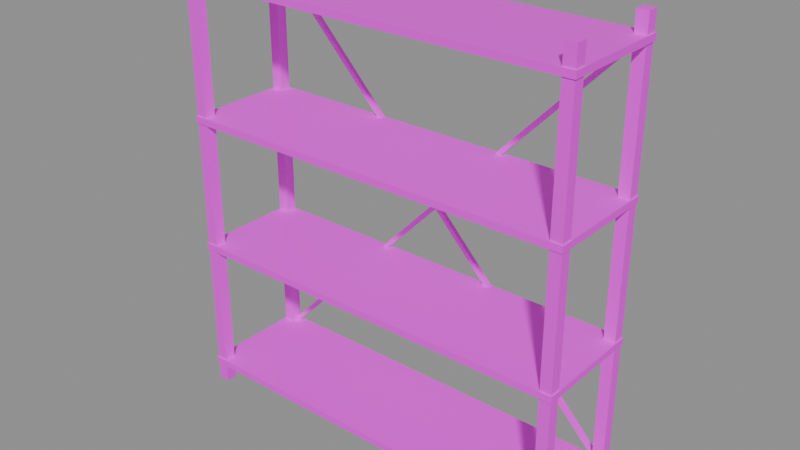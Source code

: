 # Source: shelf_rack.blend  (saved by Blender 5.2.45; exported with 4.5.12 LTS)
import bpy
from mathutils import Matrix  # noqa: F401  (used for matrix-valued properties, if any)

bpy.ops.wm.read_factory_settings(use_empty=True)
scene = bpy.context.scene
scene.name = 'Scene'

# ---- images (referenced by path relative to the original .blend; pixels are not part of the script)
import os
ASSET_DIR = os.environ.get("B2B_ASSET_DIR", "")  # directory of the original .blend (textures are referenced by path, not embedded)
HERE = os.path.dirname(os.path.abspath(__file__))  # packed textures are extracted next to this script under _unpacked/

def load_image(name, relpath, width, height, colorspace="sRGB"):
    """Load a texture the original file referenced (path relative to the .blend, or extracted next to this script)."""
    p = next((c for c in (os.path.join(HERE, relpath), os.path.join(ASSET_DIR, relpath)) if relpath and os.path.exists(c)), "")
    if p:
        img = bpy.data.images.load(p, check_existing=True)
        img.name = name
    else:  # same state as the original file: an image datablock whose file is absent (Cycles renders it pink)
        img = bpy.data.images.new(name, width, height)
        img.source = "FILE"
        img.filepath = "//" + (relpath or name)
    img.colorspace_settings.name = colorspace
    return img
img_metal_panel_base_004_png = load_image('Metal-Panel_Base-004.png', 'Metal-Panel_Base-004.png', 1024, 1024, 'sRGB')
img_metal_panel_section_004_png = load_image('Metal-Panel_Section-004.png', 'Metal-Panel_Section-004.png', 1024, 1024, 'sRGB')

# ---- materials (node trees are filled in below, after node groups)
mat_steel_frame = bpy.data.materials.new('steel/frame')
mat_steel_machine_top = bpy.data.materials.new('steel/machine_top')

# ---- material node trees
mat_steel_frame.use_nodes = True; mat_steel_frame.node_tree.nodes.clear()
_N = mat_steel_frame.node_tree.nodes; _L = mat_steel_frame.node_tree.links
n0 = _N.new('ShaderNodeBsdfPrincipled'); n0.name = 'Principled BSDF'; n0.location = (-200, 100)
n0.inputs[10].default_value = 0.005
n1 = _N.new('ShaderNodeOutputMaterial'); n1.name = 'Material Output'; n1.location = (200, 100)
n2 = _N.new('ShaderNodeTexImage'); n2.name = 'Image Texture'; n2.location = (0, 0)
n2.image = img_metal_panel_base_004_png
n2.interpolation = 'Closest'
_L.new(n0.outputs[0], n1.inputs[0])
_L.new(n2.outputs[0], n0.inputs[0])
n1.is_active_output = True
mat_steel_machine_top.use_nodes = True; mat_steel_machine_top.node_tree.nodes.clear()
_N = mat_steel_machine_top.node_tree.nodes; _L = mat_steel_machine_top.node_tree.links
n0 = _N.new('ShaderNodeBsdfPrincipled'); n0.name = 'Principled BSDF'; n0.location = (-200, 100)
n0.inputs[10].default_value = 0.005
n1 = _N.new('ShaderNodeOutputMaterial'); n1.name = 'Material Output'; n1.location = (200, 100)
n2 = _N.new('ShaderNodeTexImage'); n2.name = 'Image Texture'; n2.location = (0, 0)
n2.image = img_metal_panel_section_004_png
n2.interpolation = 'Closest'
_L.new(n0.outputs[0], n1.inputs[0])
_L.new(n2.outputs[0], n0.inputs[0])
n1.is_active_output = True

# ---- meshes
me_body = bpy.data.meshes.new('Body')
me_body.from_pydata([(-0.845, -0.005, 0.0), (-0.845, -0.005, 2.0), (-0.845, -0.055, 2.0), (-0.845, -0.055, 0.0), (-0.895, -0.055, 0.0), (-0.895, -0.055, 2.0), (-0.895, -0.005, 2.0), (-0.895, -0.005, 0.0), (-0.895, -0.005, 2.0), (-0.895, -0.055, 2.0), (-0.845, -0.055, 2.0), (-0.845, -0.005, 2.0), (-0.895, -0.055, 0.0), (-0.895, -0.005, 0.0), (-0.845, -0.005, 0.0), (-0.845, -0.055, 0.0), (-0.895, -0.055, 0.0), (-0.845, -0.055, 0.0), (-0.845, -0.055, 2.0), (-0.895, -0.055, 2.0), (-0.845, -0.005, 0.0), (-0.895, -0.005, 0.0), (-0.895, -0.005, 2.0), (-0.845, -0.005, 2.0), (-0.845, -0.445, 0.0), (-0.845, -0.445, 2.0), (-0.845, -0.495, 2.0), (-0.845, -0.495, 0.0), (-0.895, -0.495, 0.0), (-0.895, -0.495, 2.0), (-0.895, -0.445, 2.0), (-0.895, -0.445, 0.0), (-0.895, -0.445, 2.0), (-0.895, -0.495, 2.0), (-0.845, -0.495, 2.0), (-0.845, -0.445, 2.0), (-0.895, -0.495, 0.0), (-0.895, -0.445, 0.0), (-0.845, -0.445, 0.0), (-0.845, -0.495, 0.0), (-0.895, -0.495, 0.0), (-0.845, -0.495, 0.0), (-0.845, -0.495, 2.0), (-0.895, -0.495, 2.0), (-0.845, -0.445, 0.0), (-0.895, -0.445, 0.0), (-0.895, -0.445, 2.0), (-0.845, -0.445, 2.0), (0.895, -0.005, 0.0), (0.895, -0.005, 2.0), (0.895, -0.055, 2.0), (0.895, -0.055, 0.0), (0.845, -0.055, 0.0), (0.845, -0.055, 2.0), (0.845, -0.005, 2.0), (0.845, -0.005, 0.0), (0.845, -0.005, 2.0), (0.845, -0.055, 2.0), (0.895, -0.055, 2.0), (0.895, -0.005, 2.0), (0.845, -0.055, 0.0), (0.845, -0.005, 0.0), (0.895, -0.005, 0.0), (0.895, -0.055, 0.0), (0.845, -0.055, 0.0), (0.895, -0.055, 0.0), (0.895, -0.055, 2.0), (0.845, -0.055, 2.0), (0.895, -0.005, 0.0), (0.845, -0.005, 0.0), (0.845, -0.005, 2.0), (0.895, -0.005, 2.0), (0.895, -0.445, 0.0), (0.895, -0.445, 2.0), (0.895, -0.495, 2.0), (0.895, -0.495, 0.0), (0.845, -0.495, 0.0), (0.845, -0.495, 2.0), (0.845, -0.445, 2.0), (0.845, -0.445, 0.0), (0.845, -0.445, 2.0), (0.845, -0.495, 2.0), (0.895, -0.495, 2.0), (0.895, -0.445, 2.0), (0.845, -0.495, 0.0), (0.845, -0.445, 0.0), (0.895, -0.445, 0.0), (0.895, -0.495, 0.0), (0.845, -0.495, 0.0), (0.895, -0.495, 0.0), (0.895, -0.495, 2.0), (0.845, -0.495, 2.0), (0.895, -0.445, 0.0), (0.845, -0.445, 0.0), (0.845, -0.445, 2.0), (0.895, -0.445, 2.0), (0.9, 0.0, 0.085), (0.9, 0.0, 0.115), (0.9, -0.5, 0.115), (0.9, -0.5, 0.085), (-0.9, -0.5, 0.085), (-0.9, -0.5, 0.115), (-0.9, 0.0, 0.115), (-0.9, 0.0, 0.085), (-0.9, 0.0, 0.115), (-0.9, -0.5, 0.115), (0.9, -0.5, 0.115), (0.9, 0.0, 0.115), (-0.9, -0.5, 0.085), (-0.9, 0.0, 0.085), (0.9, 0.0, 0.085), (0.9, -0.5, 0.085), (-0.9, -0.5, 0.085), (0.9, -0.5, 0.085), (0.9, -0.5, 0.115), (-0.9, -0.5, 0.115), (0.9, 0.0, 0.085), (-0.9, 0.0, 0.085), (-0.9, 0.0, 0.115), (0.9, 0.0, 0.115), (0.9, 0.0, 0.685), (0.9, 0.0, 0.715), (0.9, -0.5, 0.715), (0.9, -0.5, 0.685), (-0.9, -0.5, 0.685), (-0.9, -0.5, 0.715), (-0.9, 0.0, 0.715), (-0.9, 0.0, 0.685), (-0.9, 0.0, 0.715), (-0.9, -0.5, 0.715), (0.9, -0.5, 0.715), (0.9, 0.0, 0.715), (-0.9, -0.5, 0.685), (-0.9, 0.0, 0.685), (0.9, 0.0, 0.685), (0.9, -0.5, 0.685), (-0.9, -0.5, 0.685), (0.9, -0.5, 0.685), (0.9, -0.5, 0.715), (-0.9, -0.5, 0.715), (0.9, 0.0, 0.685), (-0.9, 0.0, 0.685), (-0.9, 0.0, 0.715), (0.9, 0.0, 0.715), (0.9, 0.0, 1.285), (0.9, 0.0, 1.315), (0.9, -0.5, 1.315), (0.9, -0.5, 1.285), (-0.9, -0.5, 1.285), (-0.9, -0.5, 1.315), (-0.9, 0.0, 1.315), (-0.9, 0.0, 1.285), (-0.9, 0.0, 1.315), (-0.9, -0.5, 1.315), (0.9, -0.5, 1.315), (0.9, 0.0, 1.315), (-0.9, -0.5, 1.285), (-0.9, 0.0, 1.285), (0.9, 0.0, 1.285), (0.9, -0.5, 1.285), (-0.9, -0.5, 1.285), (0.9, -0.5, 1.285), (0.9, -0.5, 1.315), (-0.9, -0.5, 1.315), (0.9, 0.0, 1.285), (-0.9, 0.0, 1.285), (-0.9, 0.0, 1.315), (0.9, 0.0, 1.315), (0.9, 0.0, 1.885), (0.9, 0.0, 1.915), (0.9, -0.5, 1.915), (0.9, -0.5, 1.885), (-0.9, -0.5, 1.885), (-0.9, -0.5, 1.915), (-0.9, 0.0, 1.915), (-0.9, 0.0, 1.885), (-0.9, 0.0, 1.915), (-0.9, -0.5, 1.915), (0.9, -0.5, 1.915), (0.9, 0.0, 1.915), (-0.9, -0.5, 1.885), (-0.9, 0.0, 1.885), (0.9, 0.0, 1.885), (0.9, -0.5, 1.885), (-0.9, -0.5, 1.885), (0.9, -0.5, 1.885), (0.9, -0.5, 1.915), (-0.9, -0.5, 1.915), (0.9, 0.0, 1.885), (-0.9, 0.0, 1.885), (-0.9, 0.0, 1.915), (0.9, 0.0, 1.915), (-0.8328, -0.002, 0.1131), (0.8472, -0.002, 1.873), (0.8472, -0.022, 1.873), (-0.8328, -0.022, 0.1131), (-0.8472, -0.022, 0.1269), (0.8328, -0.022, 1.887), (0.8328, -0.002, 1.887), (-0.8472, -0.002, 0.1269), (0.8328, -0.002, 1.887), (0.8328, -0.022, 1.887), (0.8472, -0.022, 1.873), (0.8472, -0.002, 1.873), (-0.8472, -0.022, 0.1269), (-0.8472, -0.002, 0.1269), (-0.8328, -0.002, 0.1131), (-0.8328, -0.022, 0.1131), (-0.8472, -0.022, 0.1269), (-0.8328, -0.022, 0.1131), (0.8472, -0.022, 1.873), (0.8328, -0.022, 1.887), (-0.8328, -0.002, 0.1131), (-0.8472, -0.002, 0.1269), (0.8328, -0.002, 1.887), (0.8472, -0.002, 1.873), (0.8472, -0.002, 0.1269), (-0.8328, -0.002, 1.887), (-0.8328, -0.022, 1.887), (0.8472, -0.022, 0.1269), (0.8328, -0.022, 0.1131), (-0.8472, -0.022, 1.873), (-0.8472, -0.002, 1.873), (0.8328, -0.002, 0.1131), (-0.8472, -0.002, 1.873), (-0.8472, -0.022, 1.873), (-0.8328, -0.022, 1.887), (-0.8328, -0.002, 1.887), (0.8328, -0.022, 0.1131), (0.8328, -0.002, 0.1131), (0.8472, -0.002, 0.1269), (0.8472, -0.022, 0.1269), (0.8328, -0.022, 0.1131), (0.8472, -0.022, 0.1269), (-0.8328, -0.022, 1.887), (-0.8472, -0.022, 1.873), (0.8472, -0.002, 0.1269), (0.8328, -0.002, 0.1131), (-0.8472, -0.002, 1.873), (-0.8328, -0.002, 1.887)], [], [(0, 1, 2, 3), (4, 5, 6, 7), (8, 9, 10, 11), (12, 13, 14, 15), (16, 17, 18, 19), (20, 21, 22, 23), (24, 25, 26, 27), (28, 29, 30, 31), (32, 33, 34, 35), (36, 37, 38, 39), (40, 41, 42, 43), (44, 45, 46, 47), (48, 49, 50, 51), (52, 53, 54, 55), (56, 57, 58, 59), (60, 61, 62, 63), (64, 65, 66, 67), (68, 69, 70, 71), (72, 73, 74, 75), (76, 77, 78, 79), (80, 81, 82, 83), (84, 85, 86, 87), (88, 89, 90, 91), (92, 93, 94, 95), (96, 97, 98, 99), (100, 101, 102, 103), (104, 105, 106, 107), (108, 109, 110, 111), (112, 113, 114, 115), (116, 117, 118, 119), (120, 121, 122, 123), (124, 125, 126, 127), (128, 129, 130, 131), (132, 133, 134, 135), (136, 137, 138, 139), (140, 141, 142, 143), (144, 145, 146, 147), (148, 149, 150, 151), (152, 153, 154, 155), (156, 157, 158, 159), (160, 161, 162, 163), (164, 165, 166, 167), (168, 169, 170, 171), (172, 173, 174, 175), (176, 177, 178, 179), (180, 181, 182, 183), (184, 185, 186, 187), (188, 189, 190, 191), (192, 193, 194, 195), (196, 197, 198, 199), (200, 201, 202, 203), (204, 205, 206, 207), (208, 209, 210, 211), (212, 213, 214, 215), (216, 217, 218, 219), (220, 221, 222, 223), (224, 225, 226, 227), (228, 229, 230, 231), (232, 233, 234, 235), (236, 237, 238, 239)])
me_body.polygons.foreach_set('material_index', [0, 0, 0, 0, 0, 0, 0, 0, 0, 0, 0, 0, 0, 0, 0, 0, 0, 0, 0, 0, 0, 0, 0, 0, 1, 1, 1, 1, 1, 1, 1, 1, 1, 1, 1, 1, 1, 1, 1, 1, 1, 1, 1, 1, 1, 1, 1, 1, 0, 0, 0, 0, 0, 0, 0, 0, 0, 0, 0, 0])
_uv = me_body.uv_layers.new(name='UVMap')
_uv.uv.foreach_set('vector', [-0.005, 0.0, -0.005, 2.0, -0.055, 2.0, -0.055, 0.0, 0.055, 0.0, 0.055, 2.0, 0.005, 2.0, 0.005, 0.0, -0.895, 0.005, -0.895, 0.055, -0.845, 0.055, -0.845, 0.005, -0.895, -0.055, -0.895, -0.005, -0.845, -0.005, -0.845, -0.055, -0.895, 0.0, -0.845, 0.0, -0.845, 2.0, -0.895, 2.0, 0.845, 0.0, 0.895, 0.0, 0.895, 2.0, 0.845, 2.0, -0.445, 0.0, -0.445, 2.0, -0.495, 2.0, -0.495, 0.0, 0.495, 0.0, 0.495, 2.0, 0.445, 2.0, 0.445, 0.0, -0.895, 0.445, -0.895, 0.495, -0.845, 0.495, -0.845, 0.445, -0.895, -0.495, -0.895, -0.445, -0.845, -0.445, -0.845, -0.495, -0.895, 0.0, -0.845, 0.0, -0.845, 2.0, -0.895, 2.0, 0.845, 0.0, 0.895, 0.0, 0.895, 2.0, 0.845, 2.0, -0.005, 0.0, -0.005, 2.0, -0.055, 2.0, -0.055, 0.0, 0.055, 0.0, 0.055, 2.0, 0.005, 2.0, 0.005, 0.0, 0.845, 0.005, 0.845, 0.055, 0.895, 0.055, 0.895, 0.005, 0.845, -0.055, 0.845, -0.005, 0.895, -0.005, 0.895, -0.055, 0.845, 0.0, 0.895, 0.0, 0.895, 2.0, 0.845, 2.0, -0.895, 0.0, -0.845, 0.0, -0.845, 2.0, -0.895, 2.0, -0.445, 0.0, -0.445, 2.0, -0.495, 2.0, -0.495, 0.0, 0.495, 0.0, 0.495, 2.0, 0.445, 2.0, 0.445, 0.0, 0.845, 0.445, 0.845, 0.495, 0.895, 0.495, 0.895, 0.445, 0.845, -0.495, 0.845, -0.445, 0.895, -0.445, 0.895, -0.495, 0.845, 0.0, 0.895, 0.0, 0.895, 2.0, 0.845, 2.0, -0.895, 0.0, -0.845, 0.0, -0.845, 2.0, -0.895, 2.0, 0.0, 0.0425, 0.0, 0.0575, -0.25, 0.0575, -0.25, 0.0425, 0.25, 0.0425, 0.25, 0.0575, 0.0, 0.0575, 0.0, 0.0425, -0.45, 0.0, -0.45, 0.25, 0.45, 0.25, 0.45, 0.0, -0.45, -0.25, -0.45, 0.0, 0.45, 0.0, 0.45, -0.25, -0.45, 0.0425, 0.45, 0.0425, 0.45, 0.0575, -0.45, 0.0575, -0.45, 0.0425, 0.45, 0.0425, 0.45, 0.0575, -0.45, 0.0575, 0.0, 0.3425, 0.0, 0.3575, -0.25, 0.3575, -0.25, 0.3425, 0.25, 0.3425, 0.25, 0.3575, 0.0, 0.3575, 0.0, 0.3425, -0.45, 0.0, -0.45, 0.25, 0.45, 0.25, 0.45, 0.0, -0.45, -0.25, -0.45, 0.0, 0.45, 0.0, 0.45, -0.25, -0.45, 0.3425, 0.45, 0.3425, 0.45, 0.3575, -0.45, 0.3575, -0.45, 0.3425, 0.45, 0.3425, 0.45, 0.3575, -0.45, 0.3575, 0.0, 0.6425, 0.0, 0.6575, -0.25, 0.6575, -0.25, 0.6425, 0.25, 0.6425, 0.25, 0.6575, 0.0, 0.6575, 0.0, 0.6425, -0.45, 0.0, -0.45, 0.25, 0.45, 0.25, 0.45, 0.0, -0.45, -0.25, -0.45, 0.0, 0.45, 0.0, 0.45, -0.25, -0.45, 0.6425, 0.45, 0.6425, 0.45, 0.6575, -0.45, 0.6575, -0.45, 0.6425, 0.45, 0.6425, 0.45, 0.6575, -0.45, 0.6575, 0.0, 0.9425, 0.0, 0.9575, -0.25, 0.9575, -0.25, 0.9425, 0.25, 0.9425, 0.25, 0.9575, 0.0, 0.9575, 0.0, 0.9425, -0.45, 0.0, -0.45, 0.25, 0.45, 0.25, 0.45, 0.0, -0.45, -0.25, -0.45, 0.0, 0.45, 0.0, 0.45, -0.25, -0.45, 0.9425, 0.45, 0.9425, 0.45, 0.9575, -0.45, 0.9575, -0.45, 0.9425, 0.45, 0.9425, 0.45, 0.9575, -0.45, 0.9575, -0.002, 0.1131, -0.002, 1.873, -0.022, 1.873, -0.022, 0.1131, 0.022, 0.1269, 0.022, 1.887, 0.002, 1.887, 0.002, 0.1269, 0.8328, 0.002, 0.8328, 0.022, 0.8472, 0.022, 0.8472, 0.002, -0.8472, -0.022, -0.8472, -0.002, -0.8328, -0.002, -0.8328, -0.022, -0.8472, 0.1269, -0.8328, 0.1131, 0.8472, 1.873, 0.8328, 1.887, 0.8328, 0.1131, 0.8472, 0.1269, -0.8328, 1.887, -0.8472, 1.873, -0.002, 0.1269, -0.002, 1.887, -0.022, 1.887, -0.022, 0.1269, 0.022, 0.1131, 0.022, 1.873, 0.002, 1.873, 0.002, 0.1131, -0.8472, 0.002, -0.8472, 0.022, -0.8328, 0.022, -0.8328, 0.002, 0.8328, -0.022, 0.8328, -0.002, 0.8472, -0.002, 0.8472, -0.022, 0.8328, 0.1131, 0.8472, 0.1269, -0.8328, 1.887, -0.8472, 1.873, -0.8472, 0.1269, -0.8328, 0.1131, 0.8472, 1.873, 0.8328, 1.887])
me_body.materials.append(mat_steel_frame)
me_body.materials.append(mat_steel_machine_top)
me_body.update()

# ---- objects
ob_body = bpy.data.objects.new('Body', me_body)

# ---- transforms, parenting, visibility, modifiers, constraints
ob_body.location = (0.0, 0.0, 0.0)

# ---- collection membership
scene.collection.objects.link(ob_body)

# ---- scene / render settings (as saved in the file)
scene.frame_start = 1; scene.frame_end = 250; scene.frame_set(1)
scene.render.engine = 'BLENDER_EEVEE_NEXT'
scene.render.bake_bias = 0.0
scene.render.bake_samples = 0
scene.render.compositor_device = 'GPU'
scene.eevee.use_volume_custom_range = False
scene.eevee.fast_gi_thickness_near = 0.1
scene.eevee.fast_gi_thickness_far = 0.0
scene.eevee.ray_tracing_options.screen_trace_thickness = 0.1
bpy.context.view_layer.update()

# ---- added for rendering (the .blend has no active camera and no usable light): camera, sun + grey world if the file has none
cam_auto = bpy.data.cameras.new('AutoCamera')
cam_auto.lens = 50.0
cam_auto.sensor_width = 36.0
cam_auto.clip_end = 1000.0
ob_auto_camera = bpy.data.objects.new('AutoCamera', cam_auto)
scene.collection.objects.link(ob_auto_camera)
ob_auto_camera.location = (2.53214, -3.28857, 3.02571)
ob_auto_camera.rotation_euler = (1.09748, -7.21219e-08, 0.694738)
scene.camera = ob_auto_camera
light_auto_sun = bpy.data.lights.new('AutoSun', 'SUN')
light_auto_sun.energy = 3.0
light_auto_sun.angle = 0.0523599
ob_auto_sun = bpy.data.objects.new('AutoSun', light_auto_sun)
scene.collection.objects.link(ob_auto_sun)
ob_auto_sun.rotation_euler = (0.872665, 0.174533, 0.523599)
if scene.world is None:
    world_auto = bpy.data.worlds.new('AutoWorld')
    world_auto.color = (0.3, 0.3, 0.3)
    scene.world = world_auto
bpy.context.view_layer.update()
